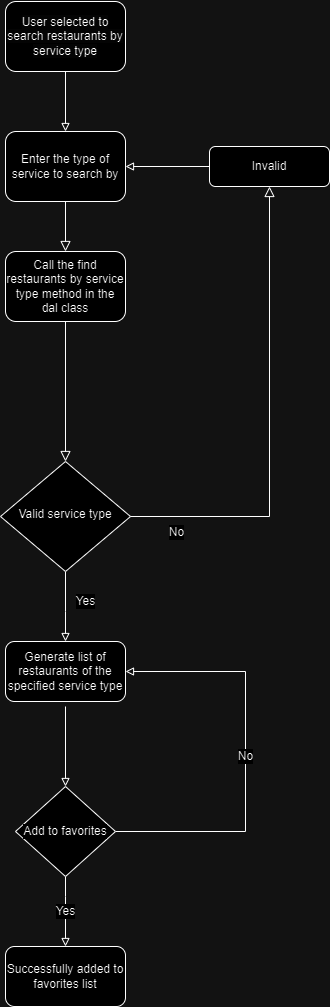

The diagram above was exported from draw.io. Its source (the exported page's mxGraphModel, read from the mxfile embedded in the PNG):
<mxGraphModel dx="606" dy="807" grid="1" gridSize="10" guides="1" tooltips="1" connect="1" arrows="1" fold="1" page="1" pageScale="1" pageWidth="827" pageHeight="1169" math="0" shadow="0">
  <root>
    <mxCell id="YvSimPmWc465tpX8zv_J-0" />
    <mxCell id="YvSimPmWc465tpX8zv_J-1" parent="YvSimPmWc465tpX8zv_J-0" />
    <mxCell id="YvSimPmWc465tpX8zv_J-2" value="" style="rounded=0;html=1;jettySize=auto;orthogonalLoop=1;fontSize=11;endArrow=block;endFill=0;endSize=8;strokeWidth=1;shadow=0;labelBackgroundColor=none;edgeStyle=orthogonalEdgeStyle;" edge="1" parent="YvSimPmWc465tpX8zv_J-1" source="YvSimPmWc465tpX8zv_J-8" target="YvSimPmWc465tpX8zv_J-5">
      <mxGeometry relative="1" as="geometry" />
    </mxCell>
    <mxCell id="YvSimPmWc465tpX8zv_J-3" value="Enter the type of service to search by" style="rounded=1;whiteSpace=wrap;html=1;fontSize=12;glass=0;strokeWidth=1;shadow=0;" vertex="1" parent="YvSimPmWc465tpX8zv_J-1">
      <mxGeometry x="150" y="170" width="120" height="70" as="geometry" />
    </mxCell>
    <mxCell id="EAWU6IowdhrtaLzyvwUc-0" value="Yes" style="edgeStyle=none;curved=0;rounded=0;orthogonalLoop=1;jettySize=auto;html=1;exitX=0.5;exitY=1;exitDx=0;exitDy=0;strokeColor=default;strokeWidth=1;align=center;verticalAlign=middle;fontFamily=Helvetica;fontSize=12;fontColor=default;labelBackgroundColor=default;endArrow=block;endFill=0;" edge="1" parent="YvSimPmWc465tpX8zv_J-1" source="YvSimPmWc465tpX8zv_J-5" target="m4GXprF7ueoX5i1l5iDL-2">
      <mxGeometry x="-0.1429" y="20" relative="1" as="geometry">
        <Array as="points">
          <mxPoint x="210" y="650" />
        </Array>
        <mxPoint as="offset" />
      </mxGeometry>
    </mxCell>
    <mxCell id="YvSimPmWc465tpX8zv_J-5" value="Valid service type" style="rhombus;whiteSpace=wrap;html=1;shadow=0;fontFamily=Helvetica;fontSize=12;align=center;strokeWidth=1;spacing=6;spacingTop=-4;" vertex="1" parent="YvSimPmWc465tpX8zv_J-1">
      <mxGeometry x="145" y="500" width="130" height="110" as="geometry" />
    </mxCell>
    <mxCell id="YvSimPmWc465tpX8zv_J-6" value="" style="edgeStyle=orthogonalEdgeStyle;rounded=0;html=1;jettySize=auto;orthogonalLoop=1;fontSize=11;endArrow=block;endFill=0;endSize=8;strokeWidth=1;shadow=0;labelBackgroundColor=none;exitX=1;exitY=0.5;exitDx=0;exitDy=0;" edge="1" parent="YvSimPmWc465tpX8zv_J-1" source="YvSimPmWc465tpX8zv_J-5" target="YvSimPmWc465tpX8zv_J-10">
      <mxGeometry y="10" relative="1" as="geometry">
        <mxPoint as="offset" />
        <Array as="points">
          <mxPoint x="414" y="555" />
        </Array>
      </mxGeometry>
    </mxCell>
    <mxCell id="YvSimPmWc465tpX8zv_J-7" value="No" style="edgeLabel;html=1;align=center;verticalAlign=middle;resizable=0;points=[];fontSize=12;fontFamily=Helvetica;fontColor=default;labelBackgroundColor=default;" vertex="1" connectable="0" parent="YvSimPmWc465tpX8zv_J-6">
      <mxGeometry x="-0.8496" y="-1" relative="1" as="geometry">
        <mxPoint x="10" y="14" as="offset" />
      </mxGeometry>
    </mxCell>
    <mxCell id="YvSimPmWc465tpX8zv_J-9" style="edgeStyle=none;curved=0;rounded=0;orthogonalLoop=1;jettySize=auto;html=1;exitX=0;exitY=0.5;exitDx=0;exitDy=0;entryX=1;entryY=0.5;entryDx=0;entryDy=0;strokeColor=default;strokeWidth=1;align=center;verticalAlign=middle;fontFamily=Helvetica;fontSize=12;fontColor=default;labelBackgroundColor=default;endArrow=block;endFill=0;" edge="1" parent="YvSimPmWc465tpX8zv_J-1" source="YvSimPmWc465tpX8zv_J-10" target="YvSimPmWc465tpX8zv_J-3">
      <mxGeometry relative="1" as="geometry" />
    </mxCell>
    <mxCell id="YvSimPmWc465tpX8zv_J-10" value="Invalid" style="rounded=1;whiteSpace=wrap;html=1;fontSize=12;glass=0;strokeWidth=1;shadow=0;" vertex="1" parent="YvSimPmWc465tpX8zv_J-1">
      <mxGeometry x="354" y="185" width="120" height="40" as="geometry" />
    </mxCell>
    <mxCell id="YvSimPmWc465tpX8zv_J-11" style="edgeStyle=none;curved=0;rounded=0;orthogonalLoop=1;jettySize=auto;html=1;exitX=0.5;exitY=1;exitDx=0;exitDy=0;strokeColor=default;strokeWidth=1;align=center;verticalAlign=middle;fontFamily=Helvetica;fontSize=12;fontColor=default;labelBackgroundColor=default;endArrow=block;endFill=0;" edge="1" parent="YvSimPmWc465tpX8zv_J-1" source="YvSimPmWc465tpX8zv_J-12" target="YvSimPmWc465tpX8zv_J-3">
      <mxGeometry relative="1" as="geometry" />
    </mxCell>
    <mxCell id="YvSimPmWc465tpX8zv_J-12" value="&lt;br&gt;&lt;span style=&quot;color: rgb(0, 0, 0); font-family: Helvetica; font-size: 12px; font-style: normal; font-variant-ligatures: normal; font-variant-caps: normal; font-weight: 400; letter-spacing: normal; orphans: 2; text-align: center; text-indent: 0px; text-transform: none; widows: 2; word-spacing: 0px; -webkit-text-stroke-width: 0px; white-space: normal; background-color: rgb(251, 251, 251); text-decoration-thickness: initial; text-decoration-style: initial; text-decoration-color: initial; display: inline !important; float: none;&quot;&gt;User selected to search restaurants by service type&lt;/span&gt;&lt;div&gt;&lt;br&gt;&lt;/div&gt;" style="rounded=1;whiteSpace=wrap;html=1;" vertex="1" parent="YvSimPmWc465tpX8zv_J-1">
      <mxGeometry x="150" y="40" width="120" height="70" as="geometry" />
    </mxCell>
    <mxCell id="m4GXprF7ueoX5i1l5iDL-1" value="" style="rounded=0;html=1;jettySize=auto;orthogonalLoop=1;fontSize=11;endArrow=block;endFill=0;endSize=8;strokeWidth=1;shadow=0;labelBackgroundColor=none;edgeStyle=orthogonalEdgeStyle;" edge="1" parent="YvSimPmWc465tpX8zv_J-1" source="YvSimPmWc465tpX8zv_J-3" target="YvSimPmWc465tpX8zv_J-8">
      <mxGeometry relative="1" as="geometry">
        <mxPoint x="210" y="240" as="sourcePoint" />
        <mxPoint x="210" y="440" as="targetPoint" />
      </mxGeometry>
    </mxCell>
    <mxCell id="YvSimPmWc465tpX8zv_J-8" value="Call the find restaurants by service type method in the dal class" style="rounded=1;whiteSpace=wrap;html=1;fontSize=12;glass=0;strokeWidth=1;shadow=0;" vertex="1" parent="YvSimPmWc465tpX8zv_J-1">
      <mxGeometry x="150" y="290" width="120" height="70" as="geometry" />
    </mxCell>
    <mxCell id="m4GXprF7ueoX5i1l5iDL-2" value="Generate list of restaurants of the specified service type" style="rounded=1;whiteSpace=wrap;html=1;fontFamily=Helvetica;fontSize=12;fontColor=default;labelBackgroundColor=default;" vertex="1" parent="YvSimPmWc465tpX8zv_J-1">
      <mxGeometry x="150" y="680" width="120" height="60" as="geometry" />
    </mxCell>
    <mxCell id="cqI53mZfOuSNXbcib-KE-0" style="edgeStyle=none;curved=0;rounded=0;orthogonalLoop=1;jettySize=auto;html=1;exitX=0.5;exitY=1;exitDx=0;exitDy=0;entryX=0.5;entryY=0;entryDx=0;entryDy=0;strokeColor=default;strokeWidth=1;align=center;verticalAlign=middle;fontFamily=Helvetica;fontSize=12;fontColor=default;labelBackgroundColor=default;endArrow=block;endFill=0;" edge="1" parent="YvSimPmWc465tpX8zv_J-1" target="cqI53mZfOuSNXbcib-KE-4">
      <mxGeometry relative="1" as="geometry">
        <mxPoint x="210" y="745" as="sourcePoint" />
      </mxGeometry>
    </mxCell>
    <mxCell id="cqI53mZfOuSNXbcib-KE-2" value="Yes" style="edgeStyle=none;curved=0;rounded=0;orthogonalLoop=1;jettySize=auto;html=1;exitX=0.5;exitY=1;exitDx=0;exitDy=0;entryX=0.5;entryY=0;entryDx=0;entryDy=0;strokeColor=default;strokeWidth=1;align=center;verticalAlign=middle;fontFamily=Helvetica;fontSize=12;fontColor=default;labelBackgroundColor=default;endArrow=block;endFill=0;" edge="1" parent="YvSimPmWc465tpX8zv_J-1" source="cqI53mZfOuSNXbcib-KE-4" target="cqI53mZfOuSNXbcib-KE-5">
      <mxGeometry relative="1" as="geometry">
        <Array as="points">
          <mxPoint x="210" y="935" />
        </Array>
      </mxGeometry>
    </mxCell>
    <mxCell id="cqI53mZfOuSNXbcib-KE-3" value="No" style="edgeStyle=none;curved=0;rounded=0;orthogonalLoop=1;jettySize=auto;html=1;exitX=1;exitY=0.5;exitDx=0;exitDy=0;entryX=1;entryY=0.5;entryDx=0;entryDy=0;strokeColor=default;strokeWidth=1;align=center;verticalAlign=middle;fontFamily=Helvetica;fontSize=12;fontColor=default;labelBackgroundColor=default;endArrow=block;endFill=0;" edge="1" parent="YvSimPmWc465tpX8zv_J-1" source="cqI53mZfOuSNXbcib-KE-4">
      <mxGeometry relative="1" as="geometry">
        <Array as="points">
          <mxPoint x="390" y="870" />
          <mxPoint x="390" y="710" />
        </Array>
        <mxPoint x="270" y="710" as="targetPoint" />
      </mxGeometry>
    </mxCell>
    <mxCell id="cqI53mZfOuSNXbcib-KE-4" value="Add to favorites" style="rhombus;whiteSpace=wrap;html=1;fontFamily=Helvetica;fontSize=12;fontColor=default;labelBackgroundColor=default;" vertex="1" parent="YvSimPmWc465tpX8zv_J-1">
      <mxGeometry x="160" y="825" width="100" height="90" as="geometry" />
    </mxCell>
    <mxCell id="cqI53mZfOuSNXbcib-KE-5" value="Successfully added to favorites list" style="rounded=1;whiteSpace=wrap;html=1;fontFamily=Helvetica;fontSize=12;fontColor=default;labelBackgroundColor=default;" vertex="1" parent="YvSimPmWc465tpX8zv_J-1">
      <mxGeometry x="150" y="985" width="120" height="60" as="geometry" />
    </mxCell>
  </root>
</mxGraphModel>